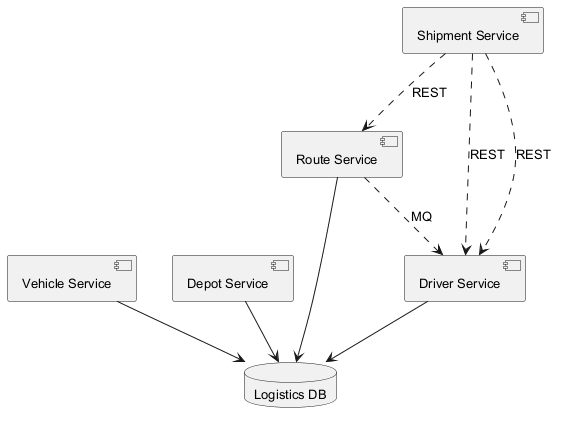

The diagram above was rendered by PlantUML. Its source (embedded in the PNG):
@startuml
skinparam defaultFontSize 13
component "Route Service" as C_RouteService
component "Driver Service" as C_DriverService
component "Vehicle Service" as C_VehicleService
component "Depot Service" as C_DepotService
component "Shipment Service" as C_ShipmentService
database "Logistics DB" as DB_logistics
C_RouteService --> DB_logistics
C_DriverService --> DB_logistics
C_VehicleService --> DB_logistics
C_DepotService --> DB_logistics
C_RouteService ..> C_DriverService : MQ
C_ShipmentService ..> C_DriverService : REST
C_ShipmentService ..> C_DriverService : REST
C_ShipmentService ..> C_RouteService : REST
@enduml